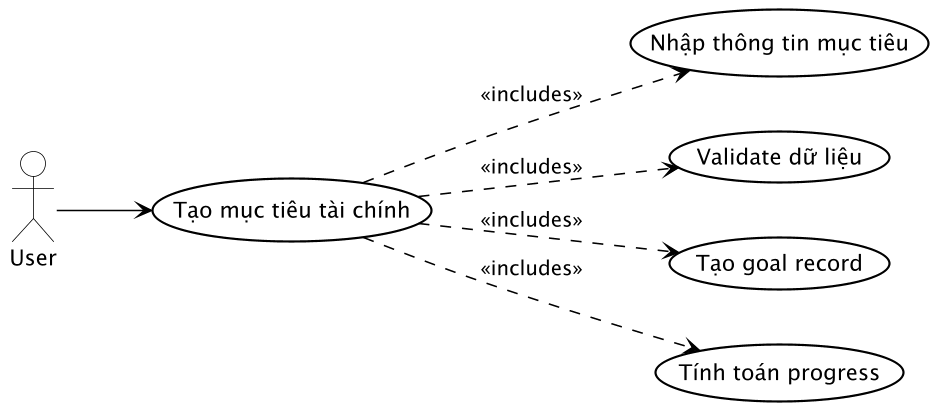

The diagram above was rendered by PlantUML. Its source (embedded in the PNG):
@startuml UC_008_CreateGoal

skinparam usecase {
    BackgroundColor #FFFFFF
    BorderColor #000000
    ArrowColor #000000
    BorderThickness 1.4
    FontColor #000000
    FontSize 14
}

skinparam actor {
    BackgroundColor #FFFFFF
    BorderColor #000000
    FontColor #000000
    FontSize 14
}

skinparam package {
    BorderColor #000000
    FontColor #000000
}

skinparam shadowing false
skinparam dpi 150

' Layout ngang
left to right direction

actor User

usecase "Tạo mục tiêu tài chính" as UC_CreateGoal
usecase "Nhập thông tin mục tiêu" as UC_EnterGoalInfo
usecase "Validate dữ liệu" as UC_Validate
usecase "Tạo goal record" as UC_CreateRecord
usecase "Tính toán progress" as UC_CalculateProgress

User --> UC_CreateGoal
UC_CreateGoal ..> UC_EnterGoalInfo : <<includes>>
UC_CreateGoal ..> UC_Validate : <<includes>>
UC_CreateGoal ..> UC_CreateRecord : <<includes>>
UC_CreateGoal ..> UC_CalculateProgress : <<includes>>

@enduml